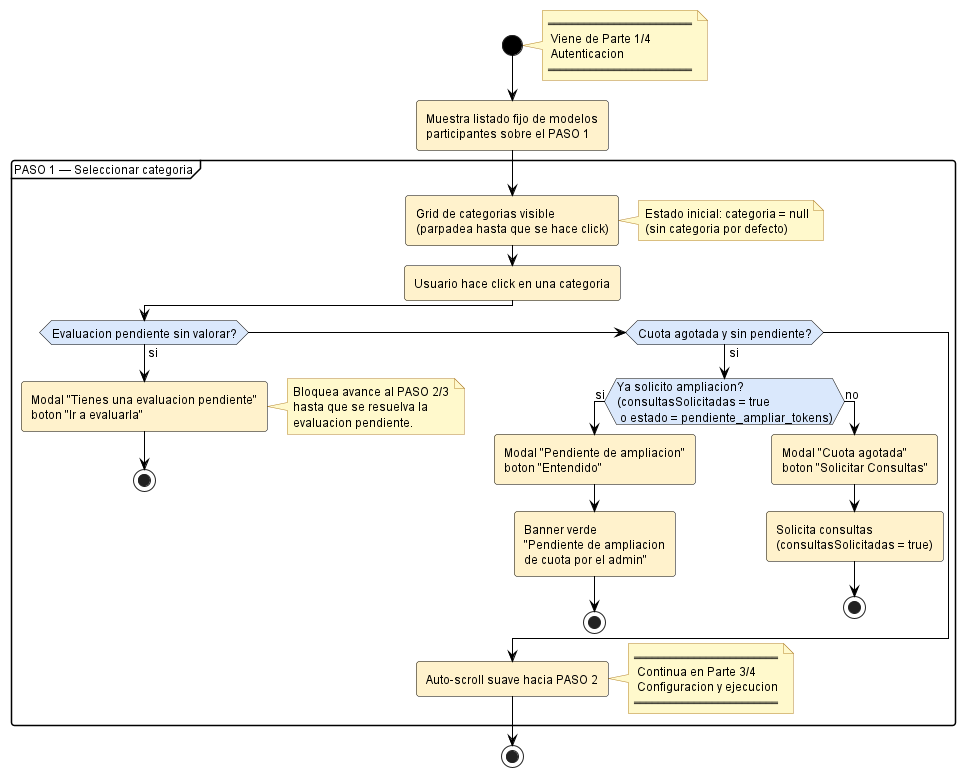

The diagram above was rendered by PlantUML. Its source (embedded in the PNG):
@startuml act_evaluacion_p2_seleccion

' ============================================================
' Estilo claro estandar — fondo blanco, fuente y lineas negras,
' rellenos pastel suaves. NO MODO OSCURO.
' ============================================================
skinparam backgroundColor #FFFFFF
skinparam defaultFontColor #000000
skinparam defaultFontName "Helvetica"
skinparam defaultFontSize 12
skinparam shadowing false
skinparam roundCorner 6
skinparam ArrowColor #000000
skinparam ArrowFontColor #000000
skinparam noteBackgroundColor #FFF9CC
skinparam noteBorderColor #B5852E
skinparam noteFontColor #000000
skinparam titleFontColor #1F4E79
skinparam titleFontSize 14
skinparam titleFontStyle bold

skinparam activity {
  BackgroundColor #FFF2CC
  BorderColor #000000
  ArrowColor #000000
  FontColor #000000
  StartColor #000000
  EndColor #000000
  DiamondBackgroundColor #DAE8FC
  DiamondBorderColor #000000
  DiamondFontColor #000000
}

' Diagrama: Flujo de evaluacion humana — Parte 2/4: Seleccion de categoria
' Proyecto: TFG LLM Benchmarking — Emilio Javier Rivas

|Usuario Web|
start
note right
  ════════════════════════
   Viene de Parte 1/4
   Autenticacion
  ════════════════════════
end note

:Muestra listado fijo de modelos\nparticipantes sobre el PASO 1;

partition "PASO 1 — Seleccionar categoria" {
  :Grid de categorias visible\n(parpadea hasta que se hace click);
  note right
    Estado inicial: categoria = null
    (sin categoria por defecto)
  end note
  :Usuario hace click en una categoria;

  if (Evaluacion pendiente sin valorar?) then (si)
    :Modal "Tienes una evaluacion pendiente"\nboton "Ir a evaluarla";
    note right
      Bloquea avance al PASO 2/3
      hasta que se resuelva la
      evaluacion pendiente.
    end note
    stop
  elseif (Cuota agotada y sin pendiente?) then (si)
    if (Ya solicito ampliacion?\n(consultasSolicitadas = true\n o estado = pendiente_ampliar_tokens)) then (si)
      :Modal "Pendiente de ampliacion"\nboton "Entendido";
      :Banner verde\n"Pendiente de ampliacion\nde cuota por el admin";
      stop
    else (no)
      :Modal "Cuota agotada"\nboton "Solicitar Consultas";
      :Solicita consultas\n(consultasSolicitadas = true);
      stop
    endif
  endif

  :Auto-scroll suave hacia PASO 2;
}

note right
  ════════════════════════
   Continua en Parte 3/4
   Configuracion y ejecucion
  ════════════════════════
end note

stop

@enduml